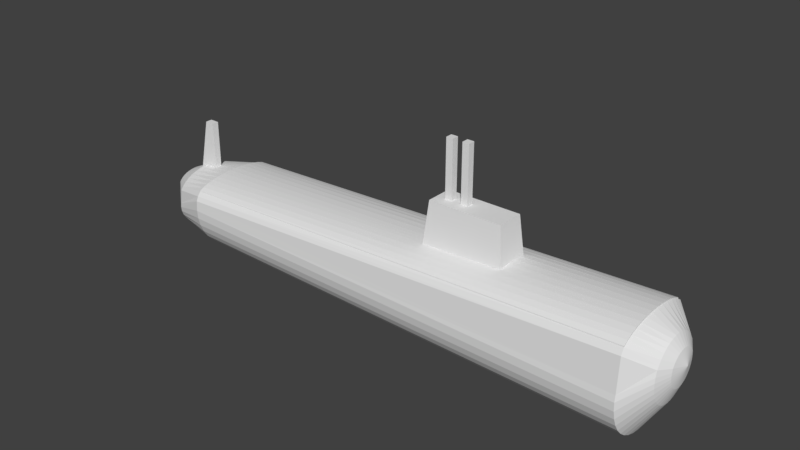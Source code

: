 # Source: Submarine.blend  (saved by Blender 2.79.0; exported with 4.5.12 LTS)
import bpy
from mathutils import Matrix  # noqa: F401  (used for matrix-valued properties, if any)

bpy.ops.wm.read_factory_settings(use_empty=True)
scene = bpy.context.scene
scene.name = 'Scene'

# ---- collections
col_collection_1 = bpy.data.collections.new('Collection 1'); scene.collection.children.link(col_collection_1)

# ---- world
world_world = bpy.data.worlds.new('World'); scene.world = world_world
world_world.color = (0.05088, 0.05088, 0.05088)
world_world.use_sun_shadow = False
world_world.sun_shadow_jitter_overblur = 0.0
world_world.cycles.sampling_method = 'MANUAL'

# ---- meshes
me_cube_010 = bpy.data.meshes.new('Cube.010')
me_cube_010.from_pydata([(-1.0, -1.0, -1.0), (0.2464, -1.0, 1.0), (-1.0, 1.0, -1.0), (0.2464, 1.0, 1.0), (1.0, -1.0, -1.0), (1.0, -1.0, 1.0), (1.0, 1.0, -1.0), (1.0, 1.0, 1.0)], [], [(0, 1, 3, 2), (2, 3, 7, 6), (6, 7, 5, 4), (4, 5, 1, 0), (2, 6, 4, 0), (7, 3, 1, 5)])
me_cube_010.use_remesh_preserve_volume = False
me_cube_010.use_remesh_preserve_attributes = False
me_cube_010.use_mirror_vertex_groups = False
me_cube_010.update()
me_cube_009 = bpy.data.meshes.new('Cube.009')
me_cube_009.from_pydata([(-1.0, -1.0, -1.0), (-1.0, -1.0, 1.0), (-1.0, 1.0, -1.0), (-1.0, 1.0, 1.0), (1.0, -1.0, -1.0), (1.0, -1.0, 1.0), (1.0, 1.0, -1.0), (1.0, 1.0, 1.0)], [], [(0, 1, 3, 2), (2, 3, 7, 6), (6, 7, 5, 4), (4, 5, 1, 0), (2, 6, 4, 0), (7, 3, 1, 5)])
me_cube_009.use_remesh_preserve_volume = False
me_cube_009.use_remesh_preserve_attributes = False
me_cube_009.use_mirror_vertex_groups = False
me_cube_009.update()
me_cube_008 = bpy.data.meshes.new('Cube.008')
me_cube_008.from_pydata([(-1.0, -1.0, -1.0), (-1.0, -1.0, 1.0), (-1.0, 1.0, -1.0), (-1.0, 1.0, 1.0), (1.0, -1.0, -1.0), (1.0, -1.0, 1.0), (1.0, 1.0, -1.0), (1.0, 1.0, 1.0)], [], [(0, 1, 3, 2), (2, 3, 7, 6), (6, 7, 5, 4), (4, 5, 1, 0), (2, 6, 4, 0), (7, 3, 1, 5)])
me_cube_008.use_remesh_preserve_volume = False
me_cube_008.use_remesh_preserve_attributes = False
me_cube_008.use_mirror_vertex_groups = False
me_cube_008.update()
me_cube_007 = bpy.data.meshes.new('Cube.007')
me_cube_007.from_pydata([(-1.0, -1.0, -1.0), (-0.8536, -0.7005, 1.0), (-1.0, 1.0, -1.0), (-0.8536, 0.7005, 1.0), (1.0, -1.0, -1.0), (0.8536, -0.7005, 1.0), (1.0, 1.0, -1.0), (0.8536, 0.7005, 1.0)], [], [(0, 1, 3, 2), (2, 3, 7, 6), (6, 7, 5, 4), (4, 5, 1, 0), (2, 6, 4, 0), (7, 3, 1, 5)])
me_cube_007.use_remesh_preserve_volume = False
me_cube_007.use_remesh_preserve_attributes = False
me_cube_007.use_mirror_vertex_groups = False
me_cube_007.update()
me_cylinder_002 = bpy.data.meshes.new('Cylinder.002')
me_cylinder_002.from_pydata([(0.005143, 0.02619, -0.8048), (-0.109, 0.006147, 0.6872), (0.006195, 0.02584, -0.8048), (-0.1084, 0.006064, 0.6872), (0.007217, 0.02477, -0.8048), (-0.1079, 0.005814, 0.6872), (0.008183, 0.02304, -0.8048), (-0.1074, 0.005407, 0.6872), (0.009066, 0.02067, -0.8048), (-0.107, 0.004851, 0.6872), (0.009842, 0.01774, -0.8048), (-0.1066, 0.004164, 0.6872), (0.01049, 0.01433, -0.8048), (-0.1062, 0.003363, 0.6872), (0.01099, 0.01052, -0.8048), (-0.106, 0.00247, 0.6872), (0.01133, 0.00643, -0.8048), (-0.1058, 0.00151, 0.6872), (0.01151, 0.002164, -0.8048), (-0.1057, 0.0005082, 0.6872), (0.01151, -0.002162, -0.8048), (-0.1057, -0.000507, 0.6872), (0.01133, -0.006429, -0.8048), (-0.1058, -0.001508, 0.6872), (0.01099, -0.01052, -0.8048), (-0.106, -0.002469, 0.6872), (0.01049, -0.01433, -0.8048), (-0.1062, -0.003361, 0.6872), (0.009842, -0.01774, -0.8048), (-0.1066, -0.004163, 0.6872), (0.009066, -0.02067, -0.8048), (-0.107, -0.00485, 0.6872), (0.008183, -0.02304, -0.8048), (-0.1074, -0.005405, 0.6872), (0.007217, -0.02477, -0.8048), (-0.1079, -0.005813, 0.6872), (0.006195, -0.02583, -0.8048), (-0.1084, -0.006062, 0.6872), (0.005143, -0.02619, -0.8048), (-0.109, -0.006146, 0.6872), (0.003945, -0.02583, -0.8048), (-0.1095, -0.006062, 0.6872), (0.002621, -0.02477, -0.8048), (-0.1109, -0.005813, 0.6872), (0.001043, -0.02304, -0.8048), (-0.1117, -0.005405, 0.6872), (0.0008686, -0.02067, -0.8048), (-0.1119, -0.00485, 0.6872), (0.0007154, -0.01774, -0.8048), (-0.1121, -0.004163, 0.6872), (0.0005876, -0.01433, -0.8048), (-0.1123, -0.003361, 0.6872), (0.0004885, -0.01052, -0.8048), (-0.1124, -0.002469, 0.6872), (0.0004209, -0.006429, -0.8048), (-0.1125, -0.001508, 0.6872), (0.0003866, -0.002162, -0.8048), (-0.1125, -0.000507, 0.6872), (0.0003866, 0.002164, -0.8048), (-0.1125, 0.0005082, 0.6872), (0.0004209, 0.006431, -0.8048), (-0.1125, 0.00151, 0.6872), (0.0004885, 0.01052, -0.8048), (-0.1124, 0.00247, 0.6872), (0.0005876, 0.01433, -0.8048), (-0.1123, 0.003363, 0.6872), (0.0007154, 0.01774, -0.8048), (-0.1121, 0.004164, 0.6872), (0.0008686, 0.02067, -0.8048), (-0.1119, 0.004851, 0.6872), (0.001043, 0.02304, -0.8048), (-0.1117, 0.005407, 0.6872), (0.002621, 0.02477, -0.8048), (-0.1109, 0.005814, 0.6872), (0.003946, 0.02584, -0.8048), (-0.1095, 0.006064, 0.6872), (0.1107, 0.7873, -0.7347), (-0.05343, 0.5953, 0.6576), (-0.001595, 0.5872, 0.6576), (0.1589, 0.7765, -0.7347), (0.05375, 0.563, 0.6576), (0.2057, 0.7446, -0.7347), (0.106, 0.5235, 0.6576), (0.2499, 0.6924, -0.7347), (0.1538, 0.4698, 0.6576), (0.2903, 0.6213, -0.7347), (0.1958, 0.4032, 0.6576), (0.3258, 0.5332, -0.7347), (0.2309, 0.3256, 0.6576), (0.3555, 0.4306, -0.7347), (0.2581, 0.2391, 0.6576), (0.3785, 0.3162, -0.7347), (0.2766, 0.1461, 0.6576), (0.3941, 0.1933, -0.7347), (0.286, 0.04916, 0.6576), (0.4021, 0.06501, -0.7347), (0.286, -0.04916, 0.6576), (0.4021, -0.06501, -0.7347), (0.2766, -0.1461, 0.6576), (0.3941, -0.1933, -0.7347), (0.2581, -0.2391, 0.6576), (0.3785, -0.3162, -0.7347), (0.2309, -0.3256, 0.6576), (0.3555, -0.4306, -0.7347), (0.1958, -0.4032, 0.6576), (0.3258, -0.5332, -0.7347), (0.1538, -0.4698, 0.6576), (0.2903, -0.6213, -0.7347), (0.106, -0.5235, 0.6576), (0.2499, -0.6924, -0.7347), (0.05375, -0.563, 0.6576), (0.2057, -0.7446, -0.7347), (-0.001595, -0.5872, 0.6576), (0.1589, -0.7765, -0.7347), (-0.05343, -0.5953, 0.6576), (0.1107, -0.7873, -0.7347), (-0.1059, -0.5872, 0.6576), (0.06616, -0.7765, -0.7347), (-0.1704, -0.563, 0.6576), (-0.07579, -0.7446, -0.7347), (-0.2016, -0.5235, 0.6576), (-0.1106, -0.6924, -0.7347), (-0.243, -0.4698, 0.6576), (-0.146, -0.6213, -0.7347), (-0.2795, -0.4032, 0.6576), (-0.177, -0.5332, -0.7347), (-0.3099, -0.3256, 0.6576), (-0.203, -0.4306, -0.7347), (-0.3335, -0.2391, 0.6576), (-0.2231, -0.3162, -0.7347), (-0.3496, -0.1461, 0.6576), (-0.2369, -0.1933, -0.7347), (-0.3577, -0.04916, 0.6576), (-0.2438, -0.06501, -0.7347), (-0.3577, 0.04916, 0.6576), (-0.2438, 0.06501, -0.7347), (-0.3496, 0.1461, 0.6576), (-0.2369, 0.1933, -0.7347), (-0.3335, 0.2391, 0.6576), (-0.2231, 0.3162, -0.7347), (-0.3099, 0.3256, 0.6576), (-0.203, 0.4306, -0.7347), (-0.2795, 0.4032, 0.6576), (-0.177, 0.5332, -0.7347), (-0.243, 0.4698, 0.6576), (-0.1459, 0.6213, -0.7347), (-0.2016, 0.5235, 0.6576), (-0.1106, 0.6924, -0.7347), (-0.1704, 0.563, 0.6576), (-0.07579, 0.7446, -0.7347), (-0.1059, 0.5872, 0.6576), (0.06616, 0.7765, -0.7347), (-0.01127, 1.0, -0.6343), (0.1072, 1.0, 0.6026), (0.1966, 0.9864, 0.6026), (0.07741, 0.9864, -0.6343), (0.2835, 0.9458, 0.6026), (0.1637, 0.9458, -0.6343), (0.3655, 0.8795, 0.6026), (0.2452, 0.8795, -0.6343), (0.4406, 0.7891, 0.6026), (0.3197, 0.7891, -0.6343), (0.5065, 0.6773, 0.6026), (0.3851, 0.6773, -0.6343), (0.5616, 0.5469, 0.6026), (0.4398, 0.5469, -0.6343), (0.6042, 0.4017, 0.6026), (0.4822, 0.4017, -0.6343), (0.6333, 0.2455, 0.6026), (0.511, 0.2455, -0.6343), (0.6481, 0.08258, 0.6026), (0.5257, 0.08258, -0.6343), (0.6481, -0.08258, 0.6026), (0.5257, -0.08258, -0.6343), (0.6333, -0.2455, 0.6026), (0.511, -0.2455, -0.6343), (0.6042, -0.4017, 0.6026), (0.4822, -0.4017, -0.6343), (0.5616, -0.5469, 0.6026), (0.4398, -0.5469, -0.6343), (0.5065, -0.6773, 0.6026), (0.3851, -0.6773, -0.6343), (0.4406, -0.7891, 0.6026), (0.3197, -0.7891, -0.6343), (0.3655, -0.8795, 0.6026), (0.2452, -0.8795, -0.6343), (0.2835, -0.9458, 0.6026), (0.1637, -0.9458, -0.6343), (0.1966, -0.9864, 0.6026), (0.07741, -0.9864, -0.6343), (0.1072, -1.0, 0.6026), (-0.01127, -1.0, -0.6343), (0.04023, -0.9864, 0.6026), (-0.117, -0.9864, -0.6343), (-0.3107, -0.9458, 0.6026), (-0.165, -0.9458, -0.6343), (-0.3739, -0.8795, 0.6026), (-0.2091, -0.8795, -0.6343), (-0.4059, -0.7891, 0.6026), (-0.2314, -0.7891, -0.6343), (-0.4341, -0.6773, 0.6026), (-0.2511, -0.6773, -0.6343), (-0.4575, -0.5469, 0.6026), (-0.2675, -0.5469, -0.6343), (-0.4757, -0.4017, 0.6026), (-0.2802, -0.4017, -0.6343), (-0.4881, -0.2455, 0.6026), (-0.2888, -0.2455, -0.6343), (-0.4944, -0.08258, 0.6026), (-0.2932, -0.08258, -0.6343), (-0.4944, 0.08258, 0.6026), (-0.2932, 0.08258, -0.6343), (-0.4881, 0.2455, 0.6026), (-0.2888, 0.2455, -0.6343), (-0.4757, 0.4017, 0.6026), (-0.2802, 0.4017, -0.6343), (-0.4575, 0.547, 0.6026), (-0.2675, 0.547, -0.6343), (-0.4341, 0.6773, 0.6026), (-0.2511, 0.6773, -0.6343), (-0.4059, 0.7891, 0.6026), (-0.2314, 0.7891, -0.6343), (-0.3739, 0.8795, 0.6026), (-0.2091, 0.8795, -0.6343), (-0.3107, 0.9458, 0.6026), (-0.165, 0.9458, -0.6343), (0.04023, 0.9864, 0.6026), (-0.117, 0.9864, -0.6343), (-0.3839, -0.8761, 0.6026), (-0.2161, -0.8761, -0.6343), (-0.4159, -0.7858, 0.6026), (-0.2384, -0.7858, -0.6343), (-0.444, -0.6739, 0.6026), (-0.258, -0.6739, -0.6343), (-0.4675, -0.5436, 0.6026), (-0.2744, -0.5436, -0.6343), (-0.4857, -0.3984, 0.6026), (-0.2871, -0.3984, -0.6343), (-0.4981, -0.2422, 0.6026), (-0.2958, -0.2422, -0.6343), (-0.5044, -0.07925, 0.6026), (-0.3002, -0.07925, -0.6343), (-0.5044, 0.08591, 0.6026), (-0.3002, 0.08591, -0.6343), (-0.4981, 0.2488, 0.6026), (-0.2958, 0.2488, -0.6343), (-0.4857, 0.405, 0.6026), (-0.2871, 0.405, -0.6343), (-0.4675, 0.5503, 0.6026), (-0.2744, 0.5503, -0.6343), (-0.444, 0.6806, 0.6026), (-0.258, 0.6806, -0.6343), (-0.4159, 0.7925, 0.6026), (-0.2384, 0.7925, -0.6343), (-0.08174, 0.3369, 0.6754), (-0.05223, 0.3323, 0.6754), (-0.02075, 0.3187, 0.6754), (0.008988, 0.2963, 0.6754), (0.03618, 0.2659, 0.6754), (0.06007, 0.2282, 0.6754), (0.08001, 0.1843, 0.6754), (0.09547, 0.1353, 0.6754), (0.106, 0.08271, 0.6754), (0.1114, 0.02782, 0.6754), (0.1114, -0.02782, 0.6754), (0.106, -0.08271, 0.6754), (0.09547, -0.1353, 0.6754), (0.08001, -0.1843, 0.6754), (0.06007, -0.2282, 0.6754), (0.03618, -0.2659, 0.6754), (0.008988, -0.2963, 0.6754), (-0.02075, -0.3187, 0.6754), (-0.05223, -0.3323, 0.6754), (-0.08174, -0.3369, 0.6754), (-0.1116, -0.3323, 0.6754), (-0.1487, -0.3187, 0.6754), (-0.1668, -0.2963, 0.6754), (-0.1903, -0.2659, 0.6754), (-0.2109, -0.2282, 0.6754), (-0.2281, -0.1843, 0.6754), (-0.2415, -0.1353, 0.6754), (-0.2506, -0.08271, 0.6754), (-0.2552, -0.02782, 0.6754), (-0.2552, 0.02782, 0.6754), (-0.2506, 0.08271, 0.6754), (-0.2415, 0.1353, 0.6754), (-0.2281, 0.1843, 0.6754), (-0.2109, 0.2282, 0.6754), (-0.1903, 0.2659, 0.6754), (-0.1668, 0.2963, 0.6754), (-0.1487, 0.3187, 0.6754), (-0.1116, 0.3323, 0.6754), (0.07705, 0.4427, -0.789), (0.1033, 0.4245, -0.789), (0.128, 0.3947, -0.789), (0.1507, 0.3542, -0.789), (0.1705, 0.304, -0.789), (0.1872, 0.2455, -0.789), (0.2, 0.1803, -0.789), (0.2088, 0.1102, -0.789), (0.2132, 0.03706, -0.789), (0.2132, -0.03706, -0.789), (0.2088, -0.1102, -0.789), (0.2, -0.1803, -0.789), (0.1872, -0.2455, -0.789), (0.1705, -0.304, -0.789), (0.1507, -0.3542, -0.789), (0.128, -0.3947, -0.789), (0.1033, -0.4245, -0.789), (0.07705, -0.4427, -0.789), (0.0501, -0.4488, -0.789), (0.02494, -0.4427, -0.789), (-0.05298, -0.4245, -0.789), (-0.07318, -0.3947, -0.789), (-0.09246, -0.3542, -0.789), (-0.1094, -0.304, -0.789), (-0.1236, -0.2455, -0.789), (-0.1345, -0.1803, -0.789), (-0.142, -0.1102, -0.789), (-0.1458, -0.03706, -0.789), (-0.1458, 0.03706, -0.789), (-0.142, 0.1102, -0.789), (-0.1345, 0.1803, -0.789), (-0.1236, 0.2455, -0.789), (-0.1094, 0.304, -0.789), (-0.09246, 0.3542, -0.789), (-0.07318, 0.3947, -0.789), (-0.05298, 0.4245, -0.789), (0.02494, 0.4427, -0.789), (0.0501, 0.4488, -0.789)], [], [(254, 1, 3, 255), (255, 3, 5, 256), (256, 5, 7, 257), (257, 7, 9, 258), (258, 9, 11, 259), (259, 11, 13, 260), (260, 13, 15, 261), (261, 15, 17, 262), (262, 17, 19, 263), (263, 19, 21, 264), (264, 21, 23, 265), (265, 23, 25, 266), (266, 25, 27, 267), (267, 27, 29, 268), (268, 29, 31, 269), (269, 31, 33, 270), (270, 33, 35, 271), (271, 35, 37, 272), (272, 37, 39, 273), (273, 39, 41, 274), (274, 41, 43, 275), (275, 43, 45, 276), (276, 45, 47, 277), (277, 47, 49, 278), (278, 49, 51, 279), (279, 51, 53, 280), (280, 53, 55, 281), (281, 55, 57, 282), (282, 57, 59, 283), (283, 59, 61, 284), (284, 61, 63, 285), (285, 63, 65, 286), (286, 65, 67, 287), (287, 67, 69, 288), (288, 69, 71, 289), (289, 71, 73, 290), (3, 1, 75, 73, 71, 69, 67, 65, 63, 61, 59, 57, 55, 53, 51, 49, 47, 45, 43, 41, 39, 37, 35, 33, 31, 29, 27, 25, 23, 21, 19, 17, 15, 13, 11, 9, 7, 5), (290, 73, 75, 291), (291, 75, 1, 254), (0, 2, 4, 6, 8, 10, 12, 14, 16, 18, 20, 22, 24, 26, 28, 30, 32, 34, 36, 38, 40, 42, 44, 46, 48, 50, 52, 54, 56, 58, 60, 62, 64, 66, 68, 70, 72, 74), (328, 151, 76, 329), (226, 150, 77, 153), (327, 149, 151, 328), (224, 148, 150, 226), (326, 147, 149, 327), (222, 146, 148, 224), (325, 145, 147, 326), (220, 144, 146, 222), (324, 143, 145, 325), (218, 142, 144, 220), (323, 141, 143, 324), (216, 140, 142, 218), (322, 139, 141, 323), (214, 138, 140, 216), (321, 137, 139, 322), (212, 136, 138, 214), (320, 135, 137, 321), (210, 134, 136, 212), (319, 133, 135, 320), (208, 132, 134, 210), (318, 131, 133, 319), (206, 130, 132, 208), (317, 129, 131, 318), (204, 128, 130, 206), (316, 127, 129, 317), (202, 126, 128, 204), (315, 125, 127, 316), (200, 124, 126, 202), (314, 123, 125, 315), (198, 122, 124, 200), (313, 121, 123, 314), (196, 120, 122, 198), (312, 119, 121, 313), (194, 118, 120, 196), (311, 117, 119, 312), (192, 116, 118, 194), (310, 115, 117, 311), (190, 114, 116, 192), (309, 113, 115, 310), (188, 112, 114, 190), (308, 111, 113, 309), (186, 110, 112, 188), (307, 109, 111, 308), (184, 108, 110, 186), (306, 107, 109, 307), (182, 106, 108, 184), (305, 105, 107, 306), (180, 104, 106, 182), (304, 103, 105, 305), (178, 102, 104, 180), (303, 101, 103, 304), (176, 100, 102, 178), (302, 99, 101, 303), (174, 98, 100, 176), (301, 97, 99, 302), (172, 96, 98, 174), (300, 95, 97, 301), (170, 94, 96, 172), (299, 93, 95, 300), (168, 92, 94, 170), (298, 91, 93, 299), (166, 90, 92, 168), (297, 89, 91, 298), (164, 88, 90, 166), (296, 87, 89, 297), (162, 86, 88, 164), (295, 85, 87, 296), (160, 84, 86, 162), (294, 83, 85, 295), (158, 82, 84, 160), (293, 81, 83, 294), (156, 80, 82, 158), (292, 79, 81, 293), (154, 78, 80, 156), (329, 76, 79, 292), (153, 77, 78, 154), (76, 152, 155, 79), (152, 153, 154, 155), (79, 155, 157, 81), (155, 154, 156, 157), (81, 157, 159, 83), (157, 156, 158, 159), (83, 159, 161, 85), (159, 158, 160, 161), (85, 161, 163, 87), (161, 160, 162, 163), (87, 163, 165, 89), (163, 162, 164, 165), (89, 165, 167, 91), (165, 164, 166, 167), (91, 167, 169, 93), (167, 166, 168, 169), (93, 169, 171, 95), (169, 168, 170, 171), (95, 171, 173, 97), (171, 170, 172, 173), (97, 173, 175, 99), (173, 172, 174, 175), (99, 175, 177, 101), (175, 174, 176, 177), (101, 177, 179, 103), (177, 176, 178, 179), (103, 179, 181, 105), (179, 178, 180, 181), (105, 181, 183, 107), (181, 180, 182, 183), (107, 183, 185, 109), (183, 182, 184, 185), (109, 185, 187, 111), (185, 184, 186, 187), (111, 187, 189, 113), (187, 186, 188, 189), (113, 189, 191, 115), (189, 188, 190, 191), (115, 191, 193, 117), (191, 190, 192, 193), (117, 193, 195, 119), (193, 192, 194, 195), (119, 195, 197, 121), (195, 194, 196, 197), (121, 197, 199, 123), (220, 221, 253, 252), (123, 199, 201, 125), (218, 220, 252, 250), (125, 201, 203, 127), (207, 205, 237, 239), (127, 203, 205, 129), (210, 212, 244, 242), (129, 205, 207, 131), (199, 197, 229, 231), (131, 207, 209, 133), (221, 219, 251, 253), (133, 209, 211, 135), (202, 204, 236, 234), (135, 211, 213, 137), (213, 211, 243, 245), (137, 213, 215, 139), (197, 196, 228, 229), (139, 215, 217, 141), (216, 218, 250, 248), (141, 217, 219, 143), (205, 203, 235, 237), (143, 219, 221, 145), (208, 210, 242, 240), (145, 221, 223, 147), (221, 220, 222, 223), (147, 223, 225, 149), (223, 222, 224, 225), (149, 225, 227, 151), (225, 224, 226, 227), (151, 227, 152, 76), (227, 226, 153, 152), (229, 228, 230, 231), (231, 230, 232, 233), (233, 232, 234, 235), (235, 234, 236, 237), (237, 236, 238, 239), (239, 238, 240, 241), (241, 240, 242, 243), (243, 242, 244, 245), (245, 244, 246, 247), (247, 246, 248, 249), (249, 248, 250, 251), (251, 250, 252, 253), (196, 198, 230, 228), (215, 213, 245, 247), (204, 206, 238, 236), (201, 199, 231, 233), (212, 214, 246, 244), (209, 207, 239, 241), (198, 200, 232, 230), (217, 215, 247, 249), (206, 208, 240, 238), (203, 201, 233, 235), (214, 216, 248, 246), (211, 209, 241, 243), (200, 202, 234, 232), (219, 217, 249, 251), (150, 291, 254, 77), (148, 290, 291, 150), (146, 289, 290, 148), (144, 288, 289, 146), (142, 287, 288, 144), (140, 286, 287, 142), (138, 285, 286, 140), (136, 284, 285, 138), (134, 283, 284, 136), (132, 282, 283, 134), (130, 281, 282, 132), (128, 280, 281, 130), (126, 279, 280, 128), (124, 278, 279, 126), (122, 277, 278, 124), (120, 276, 277, 122), (118, 275, 276, 120), (116, 274, 275, 118), (114, 273, 274, 116), (112, 272, 273, 114), (110, 271, 272, 112), (108, 270, 271, 110), (106, 269, 270, 108), (104, 268, 269, 106), (102, 267, 268, 104), (100, 266, 267, 102), (98, 265, 266, 100), (96, 264, 265, 98), (94, 263, 264, 96), (92, 262, 263, 94), (90, 261, 262, 92), (88, 260, 261, 90), (86, 259, 260, 88), (84, 258, 259, 86), (82, 257, 258, 84), (80, 256, 257, 82), (78, 255, 256, 80), (77, 254, 255, 78), (0, 329, 292, 2), (2, 292, 293, 4), (4, 293, 294, 6), (6, 294, 295, 8), (8, 295, 296, 10), (10, 296, 297, 12), (12, 297, 298, 14), (14, 298, 299, 16), (16, 299, 300, 18), (18, 300, 301, 20), (20, 301, 302, 22), (22, 302, 303, 24), (24, 303, 304, 26), (26, 304, 305, 28), (28, 305, 306, 30), (30, 306, 307, 32), (32, 307, 308, 34), (34, 308, 309, 36), (36, 309, 310, 38), (38, 310, 311, 40), (40, 311, 312, 42), (42, 312, 313, 44), (44, 313, 314, 46), (46, 314, 315, 48), (48, 315, 316, 50), (50, 316, 317, 52), (52, 317, 318, 54), (54, 318, 319, 56), (56, 319, 320, 58), (58, 320, 321, 60), (60, 321, 322, 62), (62, 322, 323, 64), (64, 323, 324, 66), (66, 324, 325, 68), (68, 325, 326, 70), (70, 326, 327, 72), (72, 327, 328, 74), (74, 328, 329, 0)])
me_cylinder_002.use_remesh_preserve_volume = False
me_cylinder_002.use_remesh_preserve_attributes = False
me_cylinder_002.use_mirror_vertex_groups = False
me_cylinder_002.update()

# ---- objects
ob_cube = bpy.data.objects.new('Cube', me_cube_010)
ob_antenna_001 = bpy.data.objects.new('Antenna.001', me_cube_009)
ob_antenna = bpy.data.objects.new('Antenna', me_cube_008)
ob_housing = bpy.data.objects.new('Housing', me_cube_007)
ob_boat = bpy.data.objects.new('Boat', me_cylinder_002)

# ---- transforms, parenting, visibility, modifiers, constraints
ob_cube.location = (-0.9536, 0.0, 0.1273)
ob_cube.scale = (0.04416, 0.01178, 0.1261)
ob_cube.lineart.crease_threshold = 0.0
ob_antenna_001.location = (0.1731, 0.0, 0.3537)
ob_antenna_001.scale = (0.01179, 0.01179, 0.1219)
ob_antenna_001.lineart.crease_threshold = 0.0
ob_antenna.location = (0.1157, 0.0, 0.3537)
ob_antenna.scale = (0.01179, 0.01179, 0.1219)
ob_antenna.lineart.crease_threshold = 0.0
ob_housing.location = (0.2004, 0.0, 0.161)
ob_housing.scale = (0.1499, 0.06649, 0.1181)
ob_housing.lineart.crease_threshold = 0.0
ob_boat.location = (0.0, 0.0, 0.0)
ob_boat.rotation_euler = (-0.0, 1.571, 0.0)
ob_boat.scale = (0.3348, 0.1745, 1.316)
ob_boat.lineart.crease_threshold = 0.0

# ---- collection membership
col_collection_1.objects.link(ob_cube)
col_collection_1.objects.link(ob_antenna_001)
col_collection_1.objects.link(ob_antenna)
col_collection_1.objects.link(ob_housing)
col_collection_1.objects.link(ob_boat)

# ---- scene / render settings (as saved in the file)
scene.frame_start = 1; scene.frame_end = 250; scene.frame_set(1)
scene.render.engine = 'BLENDER_EEVEE_NEXT'
scene.render.resolution_percentage = 50
scene.render.dither_intensity = 0.0
scene.cycles.use_denoising = False
scene.cycles.samples = 128
scene.cycles.sampling_pattern = 'TABULATED_SOBOL'
scene.cycles.use_adaptive_sampling = False
scene.cycles.use_light_tree = False
scene.cycles.blur_glossy = 0.0
scene.cycles.sample_clamp_indirect = 0.0
scene.view_settings.view_transform = 'Standard'
bpy.context.view_layer.update()

# ---- added for rendering (the .blend has no active camera and no usable light): camera, sun
cam_auto = bpy.data.cameras.new('AutoCamera')
cam_auto.lens = 50.0
cam_auto.sensor_width = 36.0
cam_auto.clip_end = 1000.0
ob_auto_camera = bpy.data.objects.new('AutoCamera', cam_auto)
scene.collection.objects.link(ob_auto_camera)
ob_auto_camera.location = (1.87617, -2.34426, 1.69217)
ob_auto_camera.rotation_euler = (1.09748, -7.21219e-08, 0.694738)
scene.camera = ob_auto_camera
light_auto_sun = bpy.data.lights.new('AutoSun', 'SUN')
light_auto_sun.energy = 3.0
light_auto_sun.angle = 0.0523599
ob_auto_sun = bpy.data.objects.new('AutoSun', light_auto_sun)
scene.collection.objects.link(ob_auto_sun)
ob_auto_sun.rotation_euler = (0.872665, 0.174533, 0.523599)
bpy.context.view_layer.update()
